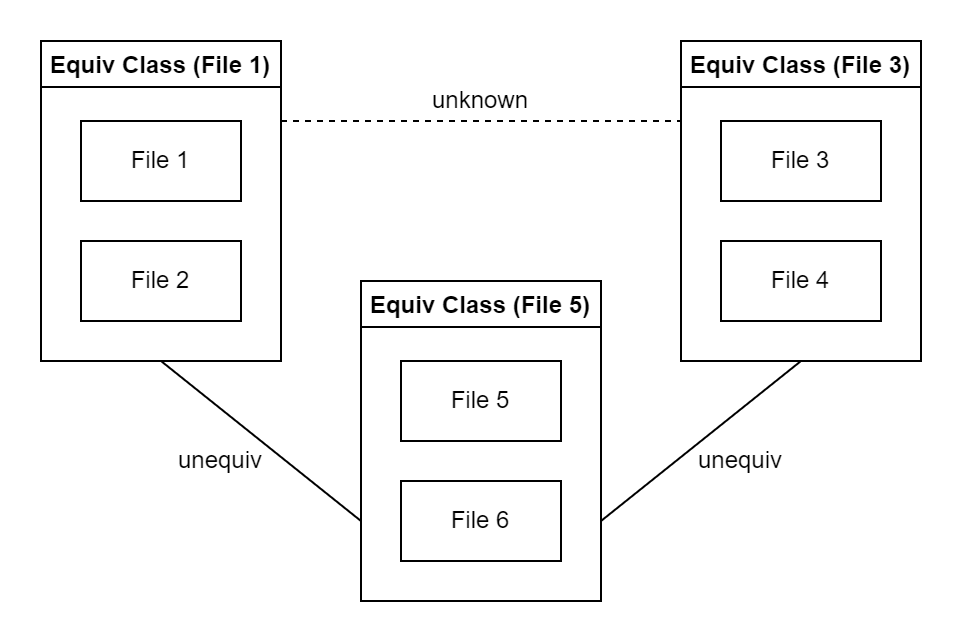

The diagram above was exported from draw.io. Its source (the exported page's mxGraphModel, read from the mxfile embedded in the PNG):
<mxGraphModel dx="1038" dy="641" grid="1" gridSize="10" guides="1" tooltips="1" connect="1" arrows="1" fold="1" page="1" pageScale="1" pageWidth="827" pageHeight="1169" math="0" shadow="0">
  <root>
    <mxCell id="0" />
    <mxCell id="1" parent="0" />
    <mxCell id="oWqV0gYJdMEu3AWimiC--11" style="edgeStyle=orthogonalEdgeStyle;rounded=0;orthogonalLoop=1;jettySize=auto;html=1;exitX=1;exitY=0.25;exitDx=0;exitDy=0;entryX=0;entryY=0.25;entryDx=0;entryDy=0;endArrow=none;endFill=0;dashed=1;" edge="1" parent="1" source="oWqV0gYJdMEu3AWimiC--2" target="oWqV0gYJdMEu3AWimiC--5">
      <mxGeometry relative="1" as="geometry" />
    </mxCell>
    <mxCell id="oWqV0gYJdMEu3AWimiC--12" style="rounded=0;orthogonalLoop=1;jettySize=auto;html=1;exitX=0.5;exitY=1;exitDx=0;exitDy=0;entryX=0;entryY=0.75;entryDx=0;entryDy=0;endArrow=none;endFill=0;" edge="1" parent="1" source="oWqV0gYJdMEu3AWimiC--2" target="oWqV0gYJdMEu3AWimiC--8">
      <mxGeometry relative="1" as="geometry" />
    </mxCell>
    <mxCell id="oWqV0gYJdMEu3AWimiC--2" value="Equiv Class (File 1)" style="swimlane;" vertex="1" parent="1">
      <mxGeometry x="80" y="160" width="120" height="160" as="geometry" />
    </mxCell>
    <mxCell id="oWqV0gYJdMEu3AWimiC--3" value="File 1" style="rounded=0;whiteSpace=wrap;html=1;" vertex="1" parent="oWqV0gYJdMEu3AWimiC--2">
      <mxGeometry x="20" y="40" width="80" height="40" as="geometry" />
    </mxCell>
    <mxCell id="oWqV0gYJdMEu3AWimiC--4" value="File 2" style="rounded=0;whiteSpace=wrap;html=1;" vertex="1" parent="oWqV0gYJdMEu3AWimiC--2">
      <mxGeometry x="20" y="100" width="80" height="40" as="geometry" />
    </mxCell>
    <mxCell id="oWqV0gYJdMEu3AWimiC--5" value="Equiv Class (File 3)" style="swimlane;" vertex="1" parent="1">
      <mxGeometry x="400" y="160" width="120" height="160" as="geometry" />
    </mxCell>
    <mxCell id="oWqV0gYJdMEu3AWimiC--6" value="File 3" style="rounded=0;whiteSpace=wrap;html=1;" vertex="1" parent="oWqV0gYJdMEu3AWimiC--5">
      <mxGeometry x="20" y="40" width="80" height="40" as="geometry" />
    </mxCell>
    <mxCell id="oWqV0gYJdMEu3AWimiC--7" value="File 4" style="rounded=0;whiteSpace=wrap;html=1;" vertex="1" parent="oWqV0gYJdMEu3AWimiC--5">
      <mxGeometry x="20" y="100" width="80" height="40" as="geometry" />
    </mxCell>
    <mxCell id="oWqV0gYJdMEu3AWimiC--13" style="edgeStyle=none;rounded=0;orthogonalLoop=1;jettySize=auto;html=1;exitX=1;exitY=0.75;exitDx=0;exitDy=0;entryX=0.5;entryY=1;entryDx=0;entryDy=0;endArrow=none;endFill=0;" edge="1" parent="1" source="oWqV0gYJdMEu3AWimiC--8" target="oWqV0gYJdMEu3AWimiC--5">
      <mxGeometry relative="1" as="geometry" />
    </mxCell>
    <mxCell id="oWqV0gYJdMEu3AWimiC--8" value="Equiv Class (File 5)" style="swimlane;" vertex="1" parent="1">
      <mxGeometry x="240" y="280" width="120" height="160" as="geometry" />
    </mxCell>
    <mxCell id="oWqV0gYJdMEu3AWimiC--9" value="File 5" style="rounded=0;whiteSpace=wrap;html=1;" vertex="1" parent="oWqV0gYJdMEu3AWimiC--8">
      <mxGeometry x="20" y="40" width="80" height="40" as="geometry" />
    </mxCell>
    <mxCell id="oWqV0gYJdMEu3AWimiC--10" value="File 6" style="rounded=0;whiteSpace=wrap;html=1;" vertex="1" parent="oWqV0gYJdMEu3AWimiC--8">
      <mxGeometry x="20" y="100" width="80" height="40" as="geometry" />
    </mxCell>
    <mxCell id="oWqV0gYJdMEu3AWimiC--14" value="unknown" style="text;html=1;strokeColor=none;fillColor=none;align=center;verticalAlign=middle;whiteSpace=wrap;rounded=0;" vertex="1" parent="1">
      <mxGeometry x="270" y="180" width="60" height="20" as="geometry" />
    </mxCell>
    <mxCell id="oWqV0gYJdMEu3AWimiC--15" value="unequiv" style="text;html=1;strokeColor=none;fillColor=none;align=center;verticalAlign=middle;whiteSpace=wrap;rounded=0;" vertex="1" parent="1">
      <mxGeometry x="140" y="360" width="60" height="20" as="geometry" />
    </mxCell>
    <mxCell id="oWqV0gYJdMEu3AWimiC--16" value="unequiv" style="text;html=1;strokeColor=none;fillColor=none;align=center;verticalAlign=middle;whiteSpace=wrap;rounded=0;" vertex="1" parent="1">
      <mxGeometry x="400" y="360" width="60" height="20" as="geometry" />
    </mxCell>
  </root>
</mxGraphModel>